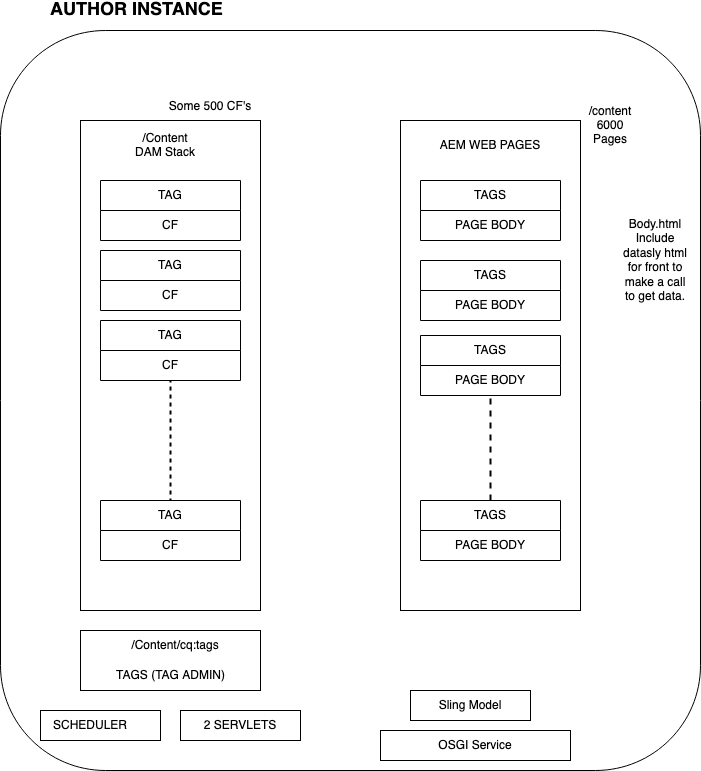

The diagram above was exported from draw.io. Its source (the exported page's mxGraphModel, read from the mxfile embedded in the PNG):
<mxGraphModel dx="1124" dy="794" grid="1" gridSize="10" guides="1" tooltips="1" connect="1" arrows="1" fold="1" page="1" pageScale="1" pageWidth="850" pageHeight="1100" math="0" shadow="0">
  <root>
    <mxCell id="0" />
    <mxCell id="1" parent="0" />
    <mxCell id="DOWxJcwzdozwD-Uy5ONH-1" value="" style="rounded=1;whiteSpace=wrap;html=1;" vertex="1" parent="1">
      <mxGeometry x="120" y="40" width="700" height="740" as="geometry" />
    </mxCell>
    <mxCell id="DOWxJcwzdozwD-Uy5ONH-2" value="" style="rounded=0;whiteSpace=wrap;html=1;" vertex="1" parent="1">
      <mxGeometry x="200" y="130" width="180" height="490" as="geometry" />
    </mxCell>
    <mxCell id="DOWxJcwzdozwD-Uy5ONH-3" value="" style="rounded=0;whiteSpace=wrap;html=1;" vertex="1" parent="1">
      <mxGeometry x="520" y="130" width="180" height="490" as="geometry" />
    </mxCell>
    <mxCell id="DOWxJcwzdozwD-Uy5ONH-5" value="&lt;div&gt;/Content &lt;br&gt;&lt;/div&gt;&lt;div&gt;DAM Stack&lt;br&gt;&lt;/div&gt;" style="text;html=1;strokeColor=none;fillColor=none;align=center;verticalAlign=middle;whiteSpace=wrap;rounded=0;" vertex="1" parent="1">
      <mxGeometry x="220" y="140" width="130" height="30" as="geometry" />
    </mxCell>
    <mxCell id="DOWxJcwzdozwD-Uy5ONH-14" value="TAGS" style="swimlane;fontStyle=0;childLayout=stackLayout;horizontal=1;startSize=30;horizontalStack=0;resizeParent=1;resizeParentMax=0;resizeLast=0;collapsible=1;marginBottom=0;whiteSpace=wrap;html=1;" vertex="1" parent="1">
      <mxGeometry x="540" y="190" width="140" height="60" as="geometry" />
    </mxCell>
    <mxCell id="DOWxJcwzdozwD-Uy5ONH-15" value="PAGE BODY" style="text;strokeColor=none;fillColor=none;align=center;verticalAlign=middle;spacingLeft=4;spacingRight=4;overflow=hidden;points=[[0,0.5],[1,0.5]];portConstraint=eastwest;rotatable=0;whiteSpace=wrap;html=1;" vertex="1" parent="DOWxJcwzdozwD-Uy5ONH-14">
      <mxGeometry y="30" width="140" height="30" as="geometry" />
    </mxCell>
    <mxCell id="DOWxJcwzdozwD-Uy5ONH-18" value="TAG" style="swimlane;fontStyle=0;childLayout=stackLayout;horizontal=1;startSize=30;horizontalStack=0;resizeParent=1;resizeParentMax=0;resizeLast=0;collapsible=1;marginBottom=0;whiteSpace=wrap;html=1;" vertex="1" parent="1">
      <mxGeometry x="220" y="190" width="140" height="60" as="geometry" />
    </mxCell>
    <mxCell id="DOWxJcwzdozwD-Uy5ONH-19" value="&lt;div align=&quot;center&quot;&gt;CF&lt;/div&gt;" style="text;strokeColor=none;fillColor=none;align=center;verticalAlign=middle;spacingLeft=4;spacingRight=4;overflow=hidden;points=[[0,0.5],[1,0.5]];portConstraint=eastwest;rotatable=0;whiteSpace=wrap;html=1;" vertex="1" parent="DOWxJcwzdozwD-Uy5ONH-18">
      <mxGeometry y="30" width="140" height="30" as="geometry" />
    </mxCell>
    <mxCell id="DOWxJcwzdozwD-Uy5ONH-22" value="TAG" style="swimlane;fontStyle=0;childLayout=stackLayout;horizontal=1;startSize=30;horizontalStack=0;resizeParent=1;resizeParentMax=0;resizeLast=0;collapsible=1;marginBottom=0;whiteSpace=wrap;html=1;" vertex="1" parent="1">
      <mxGeometry x="220" y="330" width="140" height="60" as="geometry" />
    </mxCell>
    <mxCell id="DOWxJcwzdozwD-Uy5ONH-23" value="&lt;div align=&quot;center&quot;&gt;CF&lt;/div&gt;" style="text;strokeColor=none;fillColor=none;align=center;verticalAlign=middle;spacingLeft=4;spacingRight=4;overflow=hidden;points=[[0,0.5],[1,0.5]];portConstraint=eastwest;rotatable=0;whiteSpace=wrap;html=1;" vertex="1" parent="DOWxJcwzdozwD-Uy5ONH-22">
      <mxGeometry y="30" width="140" height="30" as="geometry" />
    </mxCell>
    <mxCell id="DOWxJcwzdozwD-Uy5ONH-24" value="TAG" style="swimlane;fontStyle=0;childLayout=stackLayout;horizontal=1;startSize=30;horizontalStack=0;resizeParent=1;resizeParentMax=0;resizeLast=0;collapsible=1;marginBottom=0;whiteSpace=wrap;html=1;" vertex="1" parent="1">
      <mxGeometry x="220" y="510" width="140" height="60" as="geometry" />
    </mxCell>
    <mxCell id="DOWxJcwzdozwD-Uy5ONH-25" value="&lt;div align=&quot;center&quot;&gt;CF&lt;/div&gt;" style="text;strokeColor=none;fillColor=none;align=center;verticalAlign=middle;spacingLeft=4;spacingRight=4;overflow=hidden;points=[[0,0.5],[1,0.5]];portConstraint=eastwest;rotatable=0;whiteSpace=wrap;html=1;" vertex="1" parent="DOWxJcwzdozwD-Uy5ONH-24">
      <mxGeometry y="30" width="140" height="30" as="geometry" />
    </mxCell>
    <mxCell id="DOWxJcwzdozwD-Uy5ONH-26" value="TAG" style="swimlane;fontStyle=0;childLayout=stackLayout;horizontal=1;startSize=30;horizontalStack=0;resizeParent=1;resizeParentMax=0;resizeLast=0;collapsible=1;marginBottom=0;whiteSpace=wrap;html=1;" vertex="1" parent="1">
      <mxGeometry x="220" y="260" width="140" height="60" as="geometry" />
    </mxCell>
    <mxCell id="DOWxJcwzdozwD-Uy5ONH-27" value="&lt;div align=&quot;center&quot;&gt;CF&lt;/div&gt;" style="text;strokeColor=none;fillColor=none;align=center;verticalAlign=middle;spacingLeft=4;spacingRight=4;overflow=hidden;points=[[0,0.5],[1,0.5]];portConstraint=eastwest;rotatable=0;whiteSpace=wrap;html=1;" vertex="1" parent="DOWxJcwzdozwD-Uy5ONH-26">
      <mxGeometry y="30" width="140" height="30" as="geometry" />
    </mxCell>
    <mxCell id="DOWxJcwzdozwD-Uy5ONH-28" value="" style="endArrow=none;dashed=1;html=1;dashPattern=1 3;strokeWidth=2;rounded=0;entryX=0.5;entryY=0;entryDx=0;entryDy=0;" edge="1" parent="1" target="DOWxJcwzdozwD-Uy5ONH-24">
      <mxGeometry width="50" height="50" relative="1" as="geometry">
        <mxPoint x="290" y="510" as="sourcePoint" />
        <mxPoint x="450" y="380" as="targetPoint" />
        <Array as="points">
          <mxPoint x="290" y="390" />
        </Array>
      </mxGeometry>
    </mxCell>
    <mxCell id="DOWxJcwzdozwD-Uy5ONH-29" value="AEM WEB PAGES" style="text;html=1;strokeColor=none;fillColor=none;align=center;verticalAlign=middle;whiteSpace=wrap;rounded=0;" vertex="1" parent="1">
      <mxGeometry x="540" y="140" width="140" height="30" as="geometry" />
    </mxCell>
    <mxCell id="DOWxJcwzdozwD-Uy5ONH-30" value="TAGS" style="swimlane;fontStyle=0;childLayout=stackLayout;horizontal=1;startSize=30;horizontalStack=0;resizeParent=1;resizeParentMax=0;resizeLast=0;collapsible=1;marginBottom=0;whiteSpace=wrap;html=1;" vertex="1" parent="1">
      <mxGeometry x="540" y="270" width="140" height="60" as="geometry" />
    </mxCell>
    <mxCell id="DOWxJcwzdozwD-Uy5ONH-31" value="PAGE BODY" style="text;strokeColor=none;fillColor=none;align=center;verticalAlign=middle;spacingLeft=4;spacingRight=4;overflow=hidden;points=[[0,0.5],[1,0.5]];portConstraint=eastwest;rotatable=0;whiteSpace=wrap;html=1;" vertex="1" parent="DOWxJcwzdozwD-Uy5ONH-30">
      <mxGeometry y="30" width="140" height="30" as="geometry" />
    </mxCell>
    <mxCell id="DOWxJcwzdozwD-Uy5ONH-32" value="TAGS" style="swimlane;fontStyle=0;childLayout=stackLayout;horizontal=1;startSize=30;horizontalStack=0;resizeParent=1;resizeParentMax=0;resizeLast=0;collapsible=1;marginBottom=0;whiteSpace=wrap;html=1;" vertex="1" parent="1">
      <mxGeometry x="540" y="345" width="140" height="60" as="geometry" />
    </mxCell>
    <mxCell id="DOWxJcwzdozwD-Uy5ONH-33" value="PAGE BODY" style="text;strokeColor=none;fillColor=none;align=center;verticalAlign=middle;spacingLeft=4;spacingRight=4;overflow=hidden;points=[[0,0.5],[1,0.5]];portConstraint=eastwest;rotatable=0;whiteSpace=wrap;html=1;" vertex="1" parent="DOWxJcwzdozwD-Uy5ONH-32">
      <mxGeometry y="30" width="140" height="30" as="geometry" />
    </mxCell>
    <mxCell id="DOWxJcwzdozwD-Uy5ONH-34" value="TAGS" style="swimlane;fontStyle=0;childLayout=stackLayout;horizontal=1;startSize=30;horizontalStack=0;resizeParent=1;resizeParentMax=0;resizeLast=0;collapsible=1;marginBottom=0;whiteSpace=wrap;html=1;" vertex="1" parent="1">
      <mxGeometry x="540" y="510" width="140" height="60" as="geometry" />
    </mxCell>
    <mxCell id="DOWxJcwzdozwD-Uy5ONH-35" value="PAGE BODY" style="text;strokeColor=none;fillColor=none;align=center;verticalAlign=middle;spacingLeft=4;spacingRight=4;overflow=hidden;points=[[0,0.5],[1,0.5]];portConstraint=eastwest;rotatable=0;whiteSpace=wrap;html=1;" vertex="1" parent="DOWxJcwzdozwD-Uy5ONH-34">
      <mxGeometry y="30" width="140" height="30" as="geometry" />
    </mxCell>
    <mxCell id="DOWxJcwzdozwD-Uy5ONH-38" value="" style="endArrow=none;dashed=1;html=1;rounded=0;exitX=0.5;exitY=0;exitDx=0;exitDy=0;entryX=0.5;entryY=1;entryDx=0;entryDy=0;fontStyle=1;strokeWidth=2;" edge="1" parent="1" source="DOWxJcwzdozwD-Uy5ONH-34" target="DOWxJcwzdozwD-Uy5ONH-32">
      <mxGeometry width="50" height="50" relative="1" as="geometry">
        <mxPoint x="400" y="430" as="sourcePoint" />
        <mxPoint x="450" y="380" as="targetPoint" />
      </mxGeometry>
    </mxCell>
    <mxCell id="DOWxJcwzdozwD-Uy5ONH-41" value="" style="rounded=0;whiteSpace=wrap;html=1;" vertex="1" parent="1">
      <mxGeometry x="200" y="640" width="180" height="60" as="geometry" />
    </mxCell>
    <mxCell id="DOWxJcwzdozwD-Uy5ONH-42" value="/Content/cq:tags" style="text;html=1;strokeColor=none;fillColor=none;align=center;verticalAlign=middle;whiteSpace=wrap;rounded=0;" vertex="1" parent="1">
      <mxGeometry x="240" y="640" width="110" height="30" as="geometry" />
    </mxCell>
    <mxCell id="DOWxJcwzdozwD-Uy5ONH-44" value="TAGS (TAG ADMIN)" style="text;html=1;align=center;verticalAlign=middle;resizable=0;points=[];autosize=1;strokeColor=none;fillColor=none;" vertex="1" parent="1">
      <mxGeometry x="225" y="670" width="130" height="30" as="geometry" />
    </mxCell>
    <mxCell id="DOWxJcwzdozwD-Uy5ONH-45" value="" style="rounded=0;whiteSpace=wrap;html=1;" vertex="1" parent="1">
      <mxGeometry x="160" y="720" width="120" height="30" as="geometry" />
    </mxCell>
    <mxCell id="DOWxJcwzdozwD-Uy5ONH-46" value="2 SERVLETS" style="rounded=0;whiteSpace=wrap;html=1;" vertex="1" parent="1">
      <mxGeometry x="300" y="720" width="120" height="30" as="geometry" />
    </mxCell>
    <mxCell id="DOWxJcwzdozwD-Uy5ONH-47" value="SCHEDULER" style="text;html=1;strokeColor=none;fillColor=none;align=center;verticalAlign=middle;whiteSpace=wrap;rounded=0;" vertex="1" parent="1">
      <mxGeometry x="180" y="720" width="60" height="30" as="geometry" />
    </mxCell>
    <mxCell id="DOWxJcwzdozwD-Uy5ONH-50" value="Sling Model" style="rounded=0;whiteSpace=wrap;html=1;" vertex="1" parent="1">
      <mxGeometry x="530" y="700" width="120" height="30" as="geometry" />
    </mxCell>
    <mxCell id="DOWxJcwzdozwD-Uy5ONH-51" value="OSGI Service" style="rounded=0;whiteSpace=wrap;html=1;" vertex="1" parent="1">
      <mxGeometry x="500" y="740" width="190" height="30" as="geometry" />
    </mxCell>
    <mxCell id="DOWxJcwzdozwD-Uy5ONH-52" value="&lt;div&gt;/content&lt;/div&gt;&lt;div&gt;6000 Pages&lt;br&gt;&lt;/div&gt;" style="text;html=1;strokeColor=none;fillColor=none;align=center;verticalAlign=middle;whiteSpace=wrap;rounded=0;" vertex="1" parent="1">
      <mxGeometry x="700" y="120" width="60" height="30" as="geometry" />
    </mxCell>
    <mxCell id="DOWxJcwzdozwD-Uy5ONH-55" value="&lt;div&gt;&lt;font style=&quot;font-size: 18px;&quot;&gt;&lt;b&gt;AUTHOR INSTANCE&lt;/b&gt;&lt;/font&gt;&lt;/div&gt;&lt;div&gt;&lt;br&gt;&lt;/div&gt;" style="text;html=1;strokeColor=none;fillColor=none;spacing=5;spacingTop=-20;whiteSpace=wrap;overflow=hidden;rounded=0;" vertex="1" parent="1">
      <mxGeometry x="165" y="20" width="190" height="20" as="geometry" />
    </mxCell>
    <mxCell id="DOWxJcwzdozwD-Uy5ONH-56" value="&lt;font style=&quot;font-size: 12px;&quot;&gt;Some 500 CF's&lt;/font&gt;" style="text;html=1;strokeColor=none;fillColor=none;align=center;verticalAlign=middle;whiteSpace=wrap;rounded=0;fontSize=18;" vertex="1" parent="1">
      <mxGeometry x="280" y="100" width="100" height="30" as="geometry" />
    </mxCell>
    <mxCell id="DOWxJcwzdozwD-Uy5ONH-57" value="&lt;div&gt;Body.html&lt;/div&gt;&lt;div&gt;Include datasly html for front to make a call to get data.&lt;br&gt;&lt;/div&gt;" style="text;html=1;strokeColor=none;fillColor=none;align=center;verticalAlign=middle;whiteSpace=wrap;rounded=0;fontSize=12;" vertex="1" parent="1">
      <mxGeometry x="740" y="220" width="70" height="100" as="geometry" />
    </mxCell>
  </root>
</mxGraphModel>